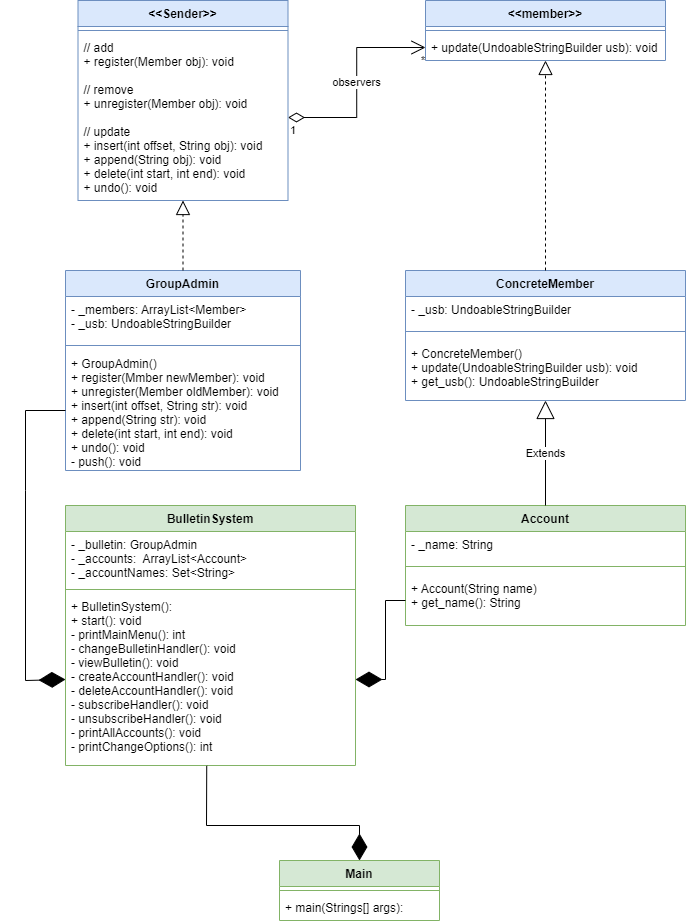

The diagram above was exported from draw.io. Its source (the exported page's mxGraphModel, read from the mxfile embedded in the PNG):
<mxGraphModel dx="1980" dy="543" grid="1" gridSize="10" guides="1" tooltips="1" connect="1" arrows="1" fold="1" page="1" pageScale="1" pageWidth="827" pageHeight="1169" math="0" shadow="0">
  <root>
    <mxCell id="0" />
    <mxCell id="1" parent="0" />
    <mxCell id="ACreGZSei-eMZ3PE5Uwb-6" value="&lt;&lt;Sender&gt;&gt;" style="swimlane;fontStyle=1;align=center;verticalAlign=top;childLayout=stackLayout;horizontal=1;startSize=26;horizontalStack=0;resizeParent=1;resizeParentMax=0;resizeLast=0;collapsible=1;marginBottom=0;fillColor=#dae8fc;strokeColor=#6c8ebf;" parent="1" vertex="1">
      <mxGeometry x="52.5" y="80" width="210" height="200" as="geometry" />
    </mxCell>
    <mxCell id="ACreGZSei-eMZ3PE5Uwb-8" value="" style="line;strokeWidth=1;fillColor=none;align=left;verticalAlign=middle;spacingTop=-1;spacingLeft=3;spacingRight=3;rotatable=0;labelPosition=right;points=[];portConstraint=eastwest;strokeColor=inherit;" parent="ACreGZSei-eMZ3PE5Uwb-6" vertex="1">
      <mxGeometry y="26" width="210" height="8" as="geometry" />
    </mxCell>
    <mxCell id="ACreGZSei-eMZ3PE5Uwb-9" value="// add&#10;+ register(Member obj): void&#10;&#10;// remove&#10;+ unregister(Member obj): void&#10;&#10;// update&#10;+ insert(int offset, String obj): void&#10;+ append(String obj): void&#10;+ delete(int start, int end): void&#10;+ undo(): void" style="text;strokeColor=none;fillColor=none;align=left;verticalAlign=top;spacingLeft=4;spacingRight=4;overflow=hidden;rotatable=0;points=[[0,0.5],[1,0.5]];portConstraint=eastwest;" parent="ACreGZSei-eMZ3PE5Uwb-6" vertex="1">
      <mxGeometry y="34" width="210" height="166" as="geometry" />
    </mxCell>
    <mxCell id="ACreGZSei-eMZ3PE5Uwb-10" value="&lt;&lt;member&gt;&gt;" style="swimlane;fontStyle=1;align=center;verticalAlign=top;childLayout=stackLayout;horizontal=1;startSize=26;horizontalStack=0;resizeParent=1;resizeParentMax=0;resizeLast=0;collapsible=1;marginBottom=0;fillColor=#dae8fc;strokeColor=#6c8ebf;" parent="1" vertex="1">
      <mxGeometry x="400" y="80" width="240" height="60" as="geometry" />
    </mxCell>
    <mxCell id="ACreGZSei-eMZ3PE5Uwb-12" value="" style="line;strokeWidth=1;fillColor=none;align=left;verticalAlign=middle;spacingTop=-1;spacingLeft=3;spacingRight=3;rotatable=0;labelPosition=right;points=[];portConstraint=eastwest;strokeColor=inherit;" parent="ACreGZSei-eMZ3PE5Uwb-10" vertex="1">
      <mxGeometry y="26" width="240" height="8" as="geometry" />
    </mxCell>
    <mxCell id="ACreGZSei-eMZ3PE5Uwb-13" value="+ update(UndoableStringBuilder usb): void" style="text;strokeColor=none;fillColor=none;align=left;verticalAlign=top;spacingLeft=4;spacingRight=4;overflow=hidden;rotatable=0;points=[[0,0.5],[1,0.5]];portConstraint=eastwest;" parent="ACreGZSei-eMZ3PE5Uwb-10" vertex="1">
      <mxGeometry y="34" width="240" height="26" as="geometry" />
    </mxCell>
    <mxCell id="ACreGZSei-eMZ3PE5Uwb-14" value="GroupAdmin" style="swimlane;fontStyle=1;align=center;verticalAlign=top;childLayout=stackLayout;horizontal=1;startSize=26;horizontalStack=0;resizeParent=1;resizeParentMax=0;resizeLast=0;collapsible=1;marginBottom=0;fillColor=#dae8fc;strokeColor=#6c8ebf;" parent="1" vertex="1">
      <mxGeometry x="40" y="350" width="235" height="200" as="geometry" />
    </mxCell>
    <mxCell id="ACreGZSei-eMZ3PE5Uwb-15" value="- _members: ArrayList&lt;Member&gt;&#10;- _usb: UndoableStringBuilder" style="text;strokeColor=none;fillColor=none;align=left;verticalAlign=top;spacingLeft=4;spacingRight=4;overflow=hidden;rotatable=0;points=[[0,0.5],[1,0.5]];portConstraint=eastwest;" parent="ACreGZSei-eMZ3PE5Uwb-14" vertex="1">
      <mxGeometry y="26" width="235" height="44" as="geometry" />
    </mxCell>
    <mxCell id="ACreGZSei-eMZ3PE5Uwb-16" value="" style="line;strokeWidth=1;fillColor=none;align=left;verticalAlign=middle;spacingTop=-1;spacingLeft=3;spacingRight=3;rotatable=0;labelPosition=right;points=[];portConstraint=eastwest;strokeColor=inherit;" parent="ACreGZSei-eMZ3PE5Uwb-14" vertex="1">
      <mxGeometry y="70" width="235" height="10" as="geometry" />
    </mxCell>
    <mxCell id="ACreGZSei-eMZ3PE5Uwb-17" value="+ GroupAdmin()&#10;+ register(Mmber newMember): void&#10;+ unregister(Member oldMember): void&#10;+ insert(int offset, String str): void&#10;+ append(String str): void&#10;+ delete(int start, int end): void&#10;+ undo(): void&#10;- push(): void" style="text;strokeColor=none;fillColor=none;align=left;verticalAlign=top;spacingLeft=4;spacingRight=4;overflow=hidden;rotatable=0;points=[[0,0.5],[1,0.5]];portConstraint=eastwest;" parent="ACreGZSei-eMZ3PE5Uwb-14" vertex="1">
      <mxGeometry y="80" width="235" height="120" as="geometry" />
    </mxCell>
    <mxCell id="ACreGZSei-eMZ3PE5Uwb-18" value="ConcreteMember" style="swimlane;fontStyle=1;align=center;verticalAlign=top;childLayout=stackLayout;horizontal=1;startSize=26;horizontalStack=0;resizeParent=1;resizeParentMax=0;resizeLast=0;collapsible=1;marginBottom=0;fillColor=#dae8fc;strokeColor=#6c8ebf;" parent="1" vertex="1">
      <mxGeometry x="380" y="350" width="280" height="130" as="geometry" />
    </mxCell>
    <mxCell id="ACreGZSei-eMZ3PE5Uwb-19" value="- _usb: UndoableStringBuilder" style="text;strokeColor=none;fillColor=none;align=left;verticalAlign=top;spacingLeft=4;spacingRight=4;overflow=hidden;rotatable=0;points=[[0,0.5],[1,0.5]];portConstraint=eastwest;" parent="ACreGZSei-eMZ3PE5Uwb-18" vertex="1">
      <mxGeometry y="26" width="280" height="26" as="geometry" />
    </mxCell>
    <mxCell id="ACreGZSei-eMZ3PE5Uwb-20" value="" style="line;strokeWidth=1;fillColor=none;align=left;verticalAlign=middle;spacingTop=-1;spacingLeft=3;spacingRight=3;rotatable=0;labelPosition=right;points=[];portConstraint=eastwest;strokeColor=inherit;" parent="ACreGZSei-eMZ3PE5Uwb-18" vertex="1">
      <mxGeometry y="52" width="280" height="18" as="geometry" />
    </mxCell>
    <mxCell id="ACreGZSei-eMZ3PE5Uwb-21" value="+ ConcreteMember()&#10;+ update(UndoableStringBuilder usb): void&#10;+ get_usb(): UndoableStringBuilder" style="text;strokeColor=none;fillColor=none;align=left;verticalAlign=top;spacingLeft=4;spacingRight=4;overflow=hidden;rotatable=0;points=[[0,0.5],[1,0.5]];portConstraint=eastwest;" parent="ACreGZSei-eMZ3PE5Uwb-18" vertex="1">
      <mxGeometry y="70" width="280" height="60" as="geometry" />
    </mxCell>
    <mxCell id="ACreGZSei-eMZ3PE5Uwb-22" value="" style="endArrow=block;dashed=1;endFill=0;endSize=12;html=1;rounded=0;exitX=0.5;exitY=0;exitDx=0;exitDy=0;" parent="1" source="ACreGZSei-eMZ3PE5Uwb-14" target="ACreGZSei-eMZ3PE5Uwb-9" edge="1">
      <mxGeometry width="160" relative="1" as="geometry">
        <mxPoint x="202.5" y="220" as="sourcePoint" />
        <mxPoint x="362.5" y="220" as="targetPoint" />
      </mxGeometry>
    </mxCell>
    <mxCell id="ACreGZSei-eMZ3PE5Uwb-23" value="" style="endArrow=block;dashed=1;endFill=0;endSize=12;html=1;rounded=0;exitX=0.5;exitY=0;exitDx=0;exitDy=0;" parent="1" source="ACreGZSei-eMZ3PE5Uwb-18" target="ACreGZSei-eMZ3PE5Uwb-13" edge="1">
      <mxGeometry width="160" relative="1" as="geometry">
        <mxPoint x="230" y="250" as="sourcePoint" />
        <mxPoint x="390" y="250" as="targetPoint" />
      </mxGeometry>
    </mxCell>
    <mxCell id="ACreGZSei-eMZ3PE5Uwb-27" value="observers" style="endArrow=open;html=1;endSize=12;startArrow=diamondThin;startSize=14;startFill=0;edgeStyle=orthogonalEdgeStyle;rounded=0;entryX=0;entryY=0.5;entryDx=0;entryDy=0;" parent="1" source="ACreGZSei-eMZ3PE5Uwb-9" target="ACreGZSei-eMZ3PE5Uwb-13" edge="1">
      <mxGeometry relative="1" as="geometry">
        <mxPoint x="320" y="210" as="sourcePoint" />
        <mxPoint x="480" y="210" as="targetPoint" />
      </mxGeometry>
    </mxCell>
    <mxCell id="ACreGZSei-eMZ3PE5Uwb-28" value="1" style="edgeLabel;resizable=0;html=1;align=left;verticalAlign=top;" parent="ACreGZSei-eMZ3PE5Uwb-27" connectable="0" vertex="1">
      <mxGeometry x="-1" relative="1" as="geometry" />
    </mxCell>
    <mxCell id="ACreGZSei-eMZ3PE5Uwb-29" value="*" style="edgeLabel;resizable=0;html=1;align=right;verticalAlign=top;" parent="ACreGZSei-eMZ3PE5Uwb-27" connectable="0" vertex="1">
      <mxGeometry x="1" relative="1" as="geometry" />
    </mxCell>
    <mxCell id="ACreGZSei-eMZ3PE5Uwb-32" value="BulletinSystem" style="swimlane;fontStyle=1;align=center;verticalAlign=top;childLayout=stackLayout;horizontal=1;startSize=26;horizontalStack=0;resizeParent=1;resizeParentMax=0;resizeLast=0;collapsible=1;marginBottom=0;fillColor=#d5e8d4;strokeColor=#82b366;" parent="1" vertex="1">
      <mxGeometry x="40" y="585" width="290" height="260" as="geometry" />
    </mxCell>
    <mxCell id="ACreGZSei-eMZ3PE5Uwb-33" value="- _bulletin: GroupAdmin&#10;- _accounts:  ArrayList&lt;Account&gt;&#10;- _accountNames: Set&lt;String&gt;" style="text;strokeColor=none;fillColor=none;align=left;verticalAlign=top;spacingLeft=4;spacingRight=4;overflow=hidden;rotatable=0;points=[[0,0.5],[1,0.5]];portConstraint=eastwest;" parent="ACreGZSei-eMZ3PE5Uwb-32" vertex="1">
      <mxGeometry y="26" width="290" height="54" as="geometry" />
    </mxCell>
    <mxCell id="ACreGZSei-eMZ3PE5Uwb-34" value="" style="line;strokeWidth=1;fillColor=none;align=left;verticalAlign=middle;spacingTop=-1;spacingLeft=3;spacingRight=3;rotatable=0;labelPosition=right;points=[];portConstraint=eastwest;strokeColor=inherit;" parent="ACreGZSei-eMZ3PE5Uwb-32" vertex="1">
      <mxGeometry y="80" width="290" height="8" as="geometry" />
    </mxCell>
    <mxCell id="ACreGZSei-eMZ3PE5Uwb-35" value="+ BulletinSystem():&#10;+ start(): void&#10;- printMainMenu(): int&#10;- changeBulletinHandler(): void&#10;- viewBulletin(): void&#10;- createAccountHandler(): void&#10;- deleteAccountHandler(): void &#10;- subscribeHandler(): void&#10;- unsubscribeHandler(): void&#10;- printAllAccounts(): void&#10;- printChangeOptions(): int" style="text;strokeColor=none;fillColor=none;align=left;verticalAlign=top;spacingLeft=4;spacingRight=4;overflow=hidden;rotatable=0;points=[[0,0.5],[1,0.5]];portConstraint=eastwest;" parent="ACreGZSei-eMZ3PE5Uwb-32" vertex="1">
      <mxGeometry y="88" width="290" height="172" as="geometry" />
    </mxCell>
    <mxCell id="ACreGZSei-eMZ3PE5Uwb-36" value="Account" style="swimlane;fontStyle=1;align=center;verticalAlign=top;childLayout=stackLayout;horizontal=1;startSize=26;horizontalStack=0;resizeParent=1;resizeParentMax=0;resizeLast=0;collapsible=1;marginBottom=0;fillColor=#d5e8d4;strokeColor=#82b366;" parent="1" vertex="1">
      <mxGeometry x="380" y="585" width="280" height="120" as="geometry" />
    </mxCell>
    <mxCell id="ACreGZSei-eMZ3PE5Uwb-37" value="- _name: String" style="text;strokeColor=none;fillColor=none;align=left;verticalAlign=top;spacingLeft=4;spacingRight=4;overflow=hidden;rotatable=0;points=[[0,0.5],[1,0.5]];portConstraint=eastwest;" parent="ACreGZSei-eMZ3PE5Uwb-36" vertex="1">
      <mxGeometry y="26" width="280" height="26" as="geometry" />
    </mxCell>
    <mxCell id="ACreGZSei-eMZ3PE5Uwb-38" value="" style="line;strokeWidth=1;fillColor=none;align=left;verticalAlign=middle;spacingTop=-1;spacingLeft=3;spacingRight=3;rotatable=0;labelPosition=right;points=[];portConstraint=eastwest;strokeColor=inherit;" parent="ACreGZSei-eMZ3PE5Uwb-36" vertex="1">
      <mxGeometry y="52" width="280" height="18" as="geometry" />
    </mxCell>
    <mxCell id="ACreGZSei-eMZ3PE5Uwb-39" value="+ Account(String name)&#10;+ get_name(): String" style="text;strokeColor=none;fillColor=none;align=left;verticalAlign=top;spacingLeft=4;spacingRight=4;overflow=hidden;rotatable=0;points=[[0,0.5],[1,0.5]];portConstraint=eastwest;" parent="ACreGZSei-eMZ3PE5Uwb-36" vertex="1">
      <mxGeometry y="70" width="280" height="50" as="geometry" />
    </mxCell>
    <mxCell id="ACreGZSei-eMZ3PE5Uwb-40" value="Extends" style="endArrow=block;endSize=16;endFill=0;html=1;rounded=0;exitX=0.5;exitY=0;exitDx=0;exitDy=0;" parent="1" source="ACreGZSei-eMZ3PE5Uwb-36" target="ACreGZSei-eMZ3PE5Uwb-21" edge="1">
      <mxGeometry width="160" relative="1" as="geometry">
        <mxPoint x="250" y="580" as="sourcePoint" />
        <mxPoint x="520" y="490" as="targetPoint" />
      </mxGeometry>
    </mxCell>
    <mxCell id="L-8A3U4gkjm2g79pUFId-2" value="" style="endArrow=diamondThin;endFill=1;endSize=24;html=1;rounded=0;entryX=0;entryY=0.5;entryDx=0;entryDy=0;exitX=0;exitY=0.5;exitDx=0;exitDy=0;" edge="1" parent="1" source="ACreGZSei-eMZ3PE5Uwb-17" target="ACreGZSei-eMZ3PE5Uwb-35">
      <mxGeometry width="160" relative="1" as="geometry">
        <mxPoint x="130" y="610" as="sourcePoint" />
        <mxPoint x="290" y="610" as="targetPoint" />
        <Array as="points">
          <mxPoint y="490" />
          <mxPoint y="570" />
          <mxPoint y="760" />
        </Array>
      </mxGeometry>
    </mxCell>
    <mxCell id="L-8A3U4gkjm2g79pUFId-3" value="" style="endArrow=diamondThin;endFill=1;endSize=24;html=1;rounded=0;exitX=0;exitY=0.5;exitDx=0;exitDy=0;entryX=1;entryY=0.5;entryDx=0;entryDy=0;" edge="1" parent="1" source="ACreGZSei-eMZ3PE5Uwb-39" target="ACreGZSei-eMZ3PE5Uwb-35">
      <mxGeometry width="160" relative="1" as="geometry">
        <mxPoint x="120" y="575" as="sourcePoint" />
        <mxPoint x="280" y="575" as="targetPoint" />
        <Array as="points">
          <mxPoint x="360" y="680" />
          <mxPoint x="360" y="759" />
        </Array>
      </mxGeometry>
    </mxCell>
    <mxCell id="L-8A3U4gkjm2g79pUFId-4" value="Main" style="swimlane;fontStyle=1;align=center;verticalAlign=top;childLayout=stackLayout;horizontal=1;startSize=26;horizontalStack=0;resizeParent=1;resizeParentMax=0;resizeLast=0;collapsible=1;marginBottom=0;fillColor=#d5e8d4;strokeColor=#82b366;" vertex="1" parent="1">
      <mxGeometry x="254" y="940" width="160" height="60" as="geometry" />
    </mxCell>
    <mxCell id="L-8A3U4gkjm2g79pUFId-6" value="" style="line;strokeWidth=1;fillColor=none;align=left;verticalAlign=middle;spacingTop=-1;spacingLeft=3;spacingRight=3;rotatable=0;labelPosition=right;points=[];portConstraint=eastwest;strokeColor=inherit;" vertex="1" parent="L-8A3U4gkjm2g79pUFId-4">
      <mxGeometry y="26" width="160" height="8" as="geometry" />
    </mxCell>
    <mxCell id="L-8A3U4gkjm2g79pUFId-7" value="+ main(Strings[] args):" style="text;strokeColor=none;fillColor=none;align=left;verticalAlign=top;spacingLeft=4;spacingRight=4;overflow=hidden;rotatable=0;points=[[0,0.5],[1,0.5]];portConstraint=eastwest;" vertex="1" parent="L-8A3U4gkjm2g79pUFId-4">
      <mxGeometry y="34" width="160" height="26" as="geometry" />
    </mxCell>
    <mxCell id="L-8A3U4gkjm2g79pUFId-8" value="" style="endArrow=diamondThin;endFill=1;endSize=24;html=1;rounded=0;entryX=0.5;entryY=0;entryDx=0;entryDy=0;exitX=0.487;exitY=1.002;exitDx=0;exitDy=0;exitPerimeter=0;" edge="1" parent="1" source="ACreGZSei-eMZ3PE5Uwb-35" target="L-8A3U4gkjm2g79pUFId-4">
      <mxGeometry width="160" relative="1" as="geometry">
        <mxPoint x="110" y="845" as="sourcePoint" />
        <mxPoint x="270" y="845" as="targetPoint" />
        <Array as="points">
          <mxPoint x="181" y="905" />
          <mxPoint x="334" y="905" />
        </Array>
      </mxGeometry>
    </mxCell>
  </root>
</mxGraphModel>